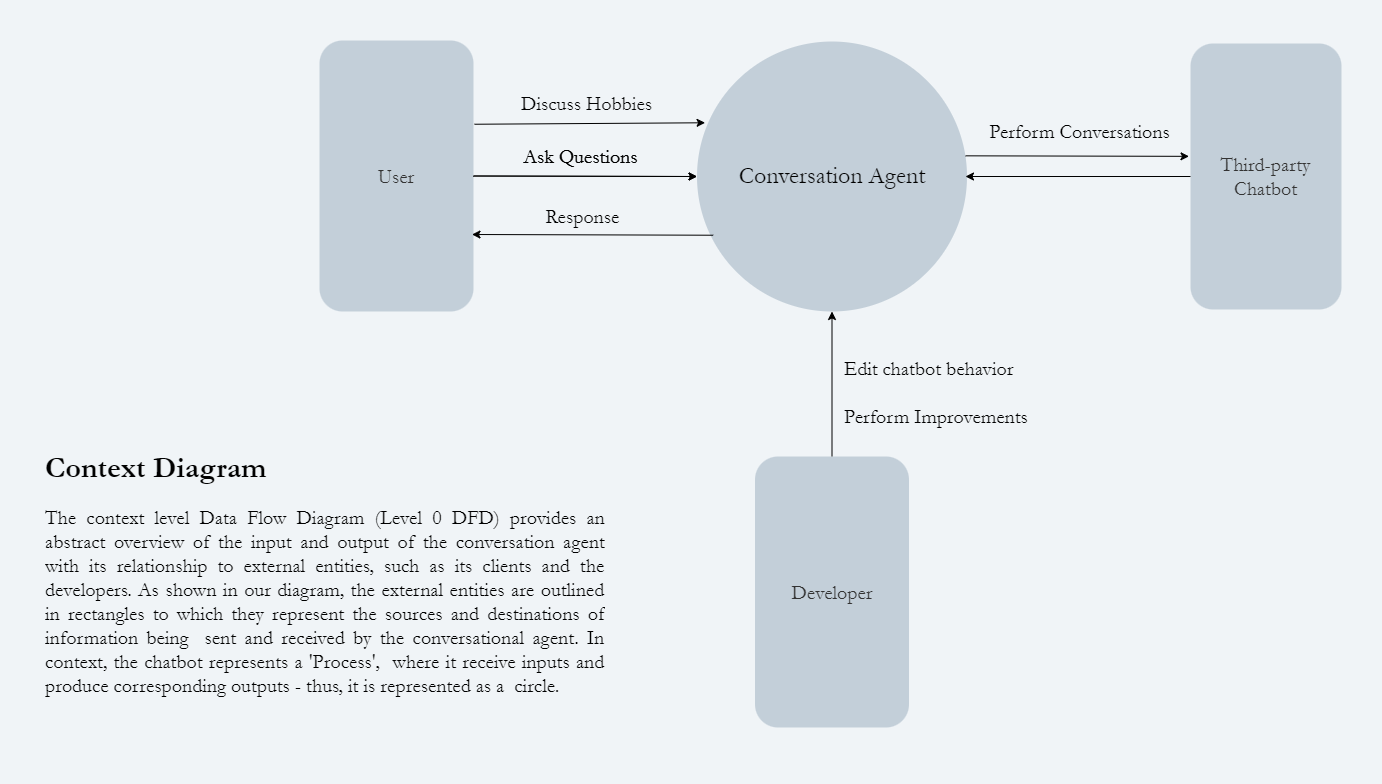

The diagram above was exported from draw.io. Its source (the exported page's mxGraphModel, read from the mxfile embedded in the PNG):
<mxGraphModel dx="1896" dy="1109" grid="0" gridSize="10" guides="1" tooltips="1" connect="1" arrows="1" fold="1" page="1" pageScale="1" pageWidth="1654" pageHeight="1169" background="#f0f4f7" math="0" shadow="0">
  <root>
    <mxCell id="0" />
    <mxCell id="1" parent="0" />
    <mxCell id="2muqa8Rlm2Ad93fparMU-1" value="&lt;font face=&quot;Garamond&quot; size=&quot;1&quot;&gt;&lt;span style=&quot;font-size: 20px&quot;&gt;User&lt;/span&gt;&lt;/font&gt;" style="rounded=1;whiteSpace=wrap;html=1;rotation=0;fillColor=#c3cfd9;fontColor=#333333;strokeColor=none;strokeWidth=0;" vertex="1" parent="1">
      <mxGeometry x="361" y="334" width="154" height="271" as="geometry" />
    </mxCell>
    <mxCell id="2muqa8Rlm2Ad93fparMU-3" value="Conversation Agent" style="ellipse;whiteSpace=wrap;html=1;aspect=fixed;fontFamily=Garamond;fontSize=24;strokeWidth=0;fillColor=#c3cfd9;strokeColor=none;" vertex="1" parent="1">
      <mxGeometry x="738.5" y="335" width="270" height="270" as="geometry" />
    </mxCell>
    <mxCell id="2muqa8Rlm2Ad93fparMU-7" value="&lt;font face=&quot;Garamond&quot; size=&quot;1&quot;&gt;&lt;span style=&quot;font-size: 20px&quot;&gt;Third-party Chatbot&lt;/span&gt;&lt;/font&gt;" style="rounded=1;whiteSpace=wrap;html=1;rotation=0;fillColor=#c3cfd9;fontColor=#333333;strokeColor=none;strokeWidth=0;" vertex="1" parent="1">
      <mxGeometry x="1232" y="337" width="151" height="266" as="geometry" />
    </mxCell>
    <mxCell id="2muqa8Rlm2Ad93fparMU-9" value="&lt;font face=&quot;Garamond&quot; size=&quot;1&quot;&gt;&lt;span style=&quot;font-size: 20px&quot;&gt;Developer&lt;/span&gt;&lt;/font&gt;" style="rounded=1;whiteSpace=wrap;html=1;rotation=0;fillColor=#c3cfd9;fontColor=#333333;strokeColor=none;strokeWidth=0;" vertex="1" parent="1">
      <mxGeometry x="796.5" y="750" width="154" height="271" as="geometry" />
    </mxCell>
    <mxCell id="2muqa8Rlm2Ad93fparMU-10" value="" style="endArrow=classic;html=1;rounded=0;fontFamily=Garamond;fontSize=20;entryX=0.03;entryY=0.301;entryDx=0;entryDy=0;entryPerimeter=0;exitX=1.006;exitY=0.309;exitDx=0;exitDy=0;exitPerimeter=0;" edge="1" parent="1" source="2muqa8Rlm2Ad93fparMU-1" target="2muqa8Rlm2Ad93fparMU-3">
      <mxGeometry width="50" height="50" relative="1" as="geometry">
        <mxPoint x="515" y="391" as="sourcePoint" />
        <mxPoint x="658" y="388" as="targetPoint" />
      </mxGeometry>
    </mxCell>
    <mxCell id="2muqa8Rlm2Ad93fparMU-11" value="Ask Questions" style="text;html=1;align=center;verticalAlign=middle;resizable=0;points=[];autosize=1;strokeColor=none;fillColor=none;fontSize=20;fontFamily=Garamond;" vertex="1" parent="1">
      <mxGeometry x="560" y="436" width="124" height="28" as="geometry" />
    </mxCell>
    <mxCell id="2muqa8Rlm2Ad93fparMU-14" value="" style="endArrow=classic;html=1;rounded=0;fontFamily=Garamond;fontSize=20;exitX=1;exitY=0.5;exitDx=0;exitDy=0;entryX=0;entryY=0.5;entryDx=0;entryDy=0;" edge="1" parent="1" source="2muqa8Rlm2Ad93fparMU-1" target="2muqa8Rlm2Ad93fparMU-3">
      <mxGeometry width="50" height="50" relative="1" as="geometry">
        <mxPoint x="515" y="463.73" as="sourcePoint" />
        <mxPoint x="735" y="461" as="targetPoint" />
      </mxGeometry>
    </mxCell>
    <mxCell id="2muqa8Rlm2Ad93fparMU-16" value="&lt;h1 style=&quot;font-size: 30px&quot;&gt;&lt;font style=&quot;font-size: 30px&quot;&gt;Context Diagram&lt;/font&gt;&lt;/h1&gt;&lt;p style=&quot;text-align: justify ; font-size: 20px&quot;&gt;&lt;font style=&quot;text-align: center ; font-size: 20px&quot;&gt;The context level Data Flow Diagram (Level 0 DFD) provides an abstract overview&amp;nbsp;&lt;/font&gt;&lt;span style=&quot;text-align: center&quot;&gt;of the input and output of the conversation agent with its relationship to external entities,&amp;nbsp;&lt;/span&gt;&lt;span style=&quot;text-align: center&quot;&gt;such as its clients and the developers. As shown in our diagram, the external entities are&amp;nbsp;&lt;/span&gt;&lt;span style=&quot;text-align: center&quot;&gt;outlined in rectangles to which they represent the sources and destinations of information&amp;nbsp;&lt;/span&gt;&lt;span style=&quot;text-align: center&quot;&gt;being&amp;nbsp;&amp;nbsp;&lt;/span&gt;&lt;span style=&quot;text-align: center&quot;&gt;sent and received by the conversational agent. In context, the chatbot represents&amp;nbsp;&lt;/span&gt;&lt;span style=&quot;text-align: center&quot;&gt;a 'Process',&amp;nbsp;&amp;nbsp;&lt;/span&gt;&lt;span style=&quot;text-align: center&quot;&gt;where it receive inputs and produce corresponding outputs - thus, it is represented as a&amp;nbsp;&amp;nbsp;circle.&amp;nbsp;&lt;/span&gt;&lt;br&gt;&lt;/p&gt;" style="text;html=1;strokeColor=none;fillColor=none;spacing=5;spacingTop=-20;whiteSpace=wrap;overflow=hidden;rounded=0;fontFamily=Garamond;fontSize=19;" vertex="1" parent="1">
      <mxGeometry x="82" y="734" width="568" height="303" as="geometry" />
    </mxCell>
    <mxCell id="2muqa8Rlm2Ad93fparMU-17" value="" style="endArrow=classic;html=1;rounded=0;fontFamily=Garamond;fontSize=20;exitX=0.5;exitY=0;exitDx=0;exitDy=0;" edge="1" parent="1" source="2muqa8Rlm2Ad93fparMU-9" target="2muqa8Rlm2Ad93fparMU-3">
      <mxGeometry width="50" height="50" relative="1" as="geometry">
        <mxPoint x="857" y="752.7300000000002" as="sourcePoint" />
        <mxPoint x="1077" y="750" as="targetPoint" />
      </mxGeometry>
    </mxCell>
    <mxCell id="2muqa8Rlm2Ad93fparMU-18" value="Edit chatbot behavior&lt;br&gt;&lt;br&gt;Perform Improvements" style="text;html=1;align=left;verticalAlign=middle;resizable=0;points=[];autosize=1;strokeColor=none;fillColor=none;fontSize=20;fontFamily=Garamond;" vertex="1" parent="1">
      <mxGeometry x="884" y="648" width="194" height="76" as="geometry" />
    </mxCell>
    <mxCell id="2muqa8Rlm2Ad93fparMU-19" value="" style="endArrow=classic;html=1;rounded=0;fontFamily=Garamond;fontSize=20;exitX=0;exitY=0.5;exitDx=0;exitDy=0;" edge="1" parent="1" source="2muqa8Rlm2Ad93fparMU-7">
      <mxGeometry width="50" height="50" relative="1" as="geometry">
        <mxPoint x="1012" y="396.73000000000025" as="sourcePoint" />
        <mxPoint x="1007" y="470" as="targetPoint" />
      </mxGeometry>
    </mxCell>
    <mxCell id="2muqa8Rlm2Ad93fparMU-22" value="Discuss Hobbies" style="text;html=1;align=center;verticalAlign=middle;resizable=0;points=[];autosize=1;strokeColor=none;fillColor=none;fontSize=20;fontFamily=Garamond;" vertex="1" parent="1">
      <mxGeometry x="557" y="383" width="141" height="28" as="geometry" />
    </mxCell>
    <mxCell id="2muqa8Rlm2Ad93fparMU-23" value="" style="endArrow=classic;html=1;rounded=0;fontFamily=Garamond;fontSize=20;exitX=1;exitY=0.5;exitDx=0;exitDy=0;entryX=0;entryY=0.5;entryDx=0;entryDy=0;" edge="1" parent="1">
      <mxGeometry width="50" height="50" relative="1" as="geometry">
        <mxPoint x="515" y="469.5" as="sourcePoint" />
        <mxPoint x="738.4999999999995" y="470" as="targetPoint" />
      </mxGeometry>
    </mxCell>
    <mxCell id="2muqa8Rlm2Ad93fparMU-24" value="Ask Questions" style="text;html=1;align=center;verticalAlign=middle;resizable=0;points=[];autosize=1;strokeColor=none;fillColor=none;fontSize=20;fontFamily=Garamond;" vertex="1" parent="1">
      <mxGeometry x="560" y="436" width="124" height="28" as="geometry" />
    </mxCell>
    <mxCell id="2muqa8Rlm2Ad93fparMU-25" value="" style="endArrow=classic;html=1;rounded=0;fontFamily=Garamond;fontSize=20;exitX=0.06;exitY=0.736;exitDx=0;exitDy=0;exitPerimeter=0;" edge="1" parent="1">
      <mxGeometry width="50" height="50" relative="1" as="geometry">
        <mxPoint x="754.7000000000003" y="528.72" as="sourcePoint" />
        <mxPoint x="513.5" y="528" as="targetPoint" />
      </mxGeometry>
    </mxCell>
    <mxCell id="2muqa8Rlm2Ad93fparMU-26" value="Response" style="text;html=1;align=center;verticalAlign=middle;resizable=0;points=[];autosize=1;strokeColor=none;fillColor=none;fontSize=20;fontFamily=Garamond;" vertex="1" parent="1">
      <mxGeometry x="582" y="496" width="84" height="28" as="geometry" />
    </mxCell>
    <mxCell id="2muqa8Rlm2Ad93fparMU-28" value="" style="endArrow=classic;html=1;rounded=0;fontFamily=Garamond;fontSize=20;exitX=1;exitY=0.5;exitDx=0;exitDy=0;entryX=0;entryY=0.5;entryDx=0;entryDy=0;" edge="1" parent="1">
      <mxGeometry width="50" height="50" relative="1" as="geometry">
        <mxPoint x="1007" y="449.33" as="sourcePoint" />
        <mxPoint x="1230.4999999999995" y="449.83" as="targetPoint" />
      </mxGeometry>
    </mxCell>
    <mxCell id="2muqa8Rlm2Ad93fparMU-29" value="Perform Conversations" style="text;html=1;align=center;verticalAlign=middle;resizable=0;points=[];autosize=1;strokeColor=none;fillColor=none;fontSize=20;fontFamily=Garamond;" vertex="1" parent="1">
      <mxGeometry x="1025" y="411" width="191" height="28" as="geometry" />
    </mxCell>
  </root>
</mxGraphModel>